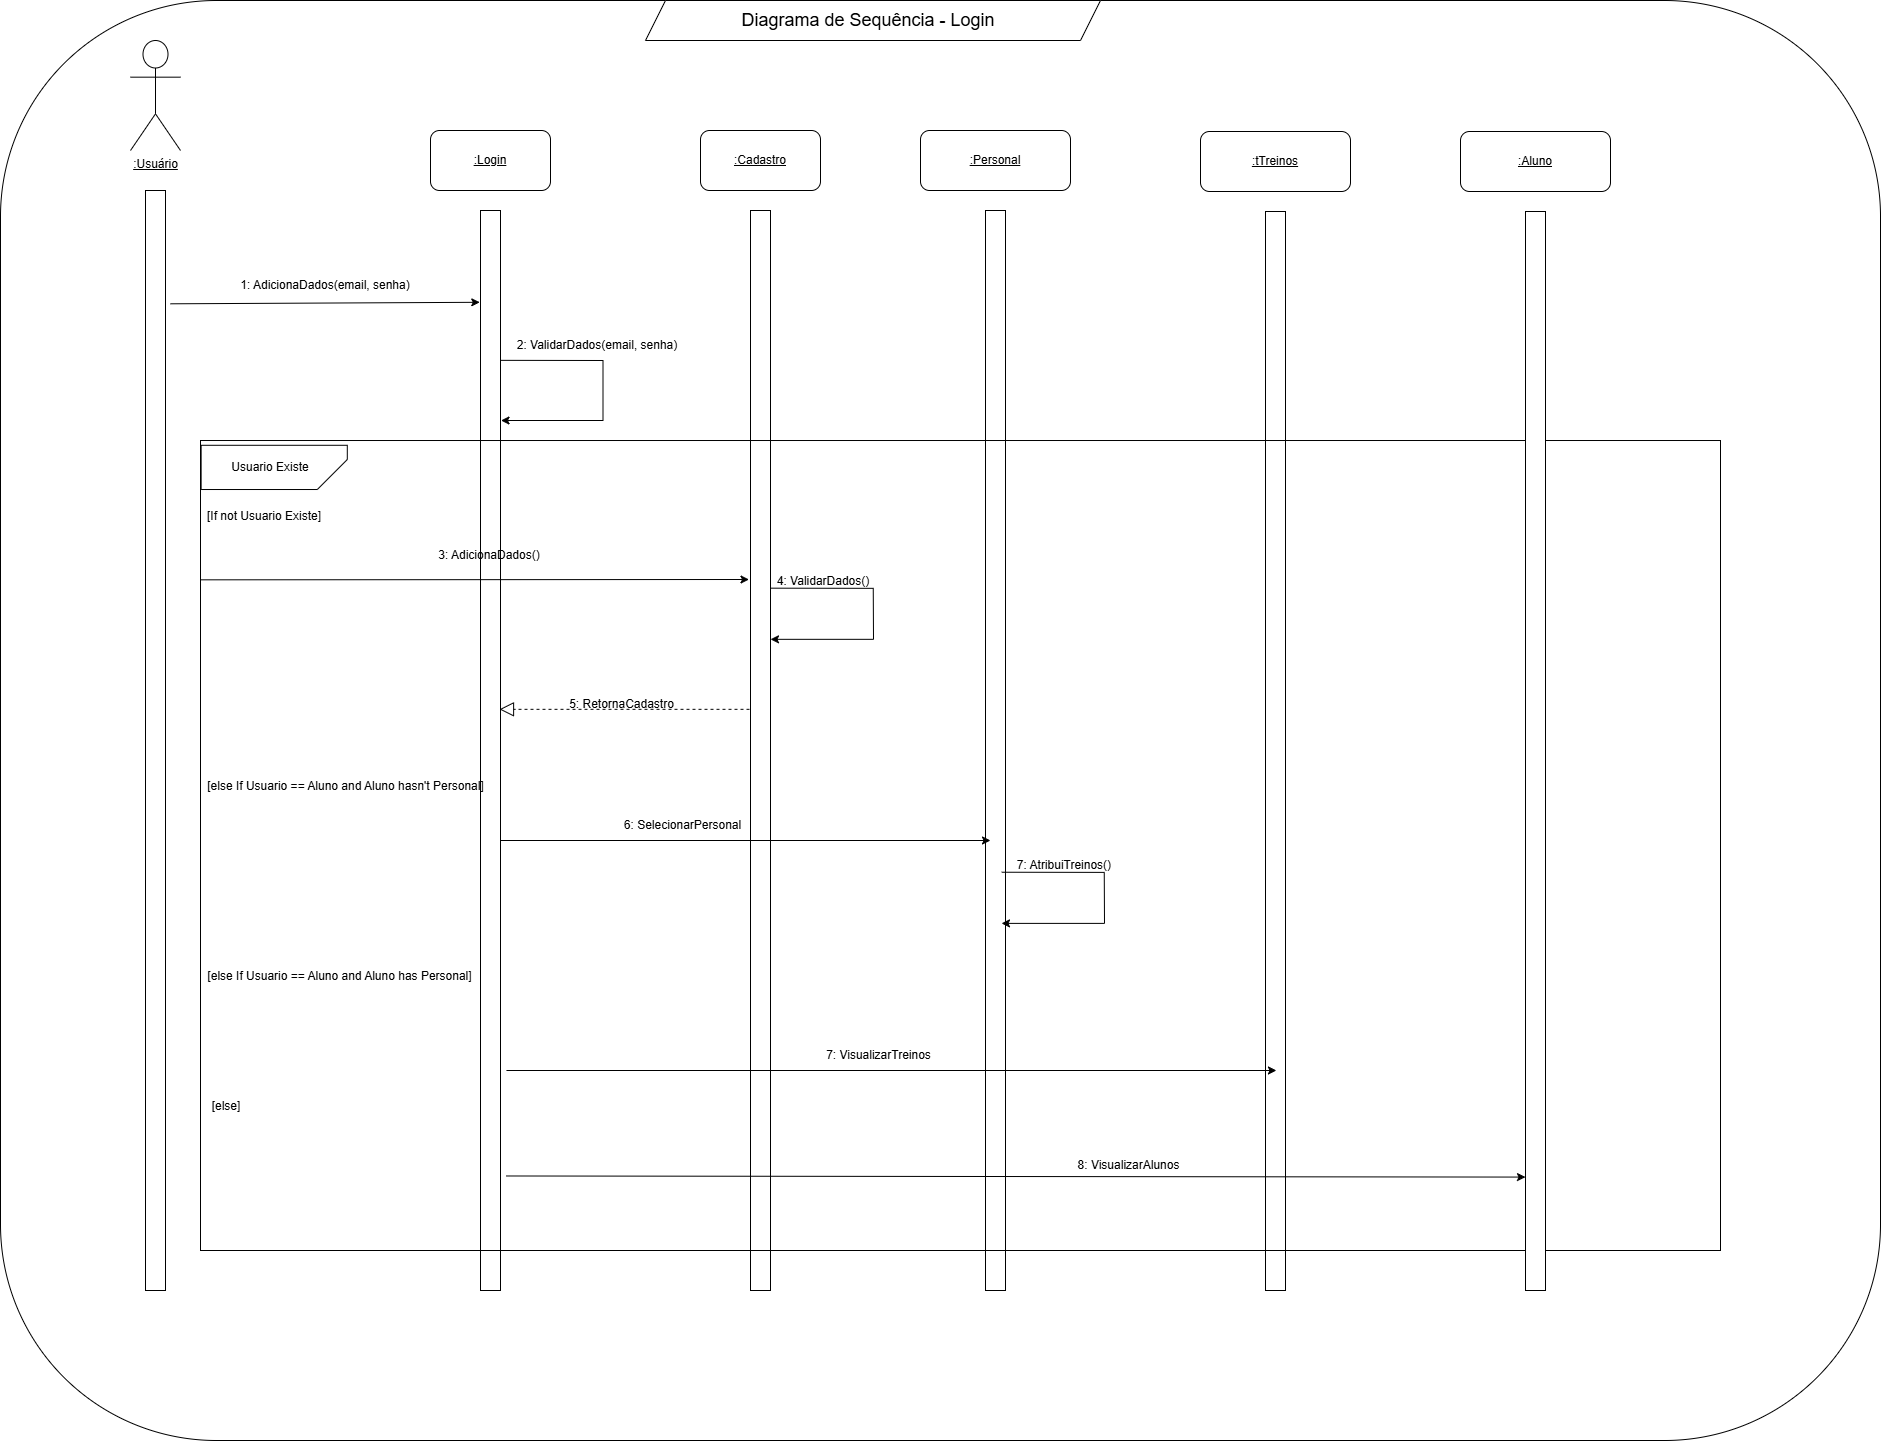

The diagram above was exported from draw.io. Its source (the exported page's mxGraphModel, read from the mxfile embedded in the PNG):
<mxGraphModel dx="7070" dy="3885" grid="1" gridSize="10" guides="1" tooltips="1" connect="1" arrows="1" fold="1" page="1" pageScale="1" pageWidth="827" pageHeight="1169" math="0" shadow="0">
  <root>
    <mxCell id="0" />
    <mxCell id="1" parent="0" />
    <mxCell id="gernon_i0jOD6c58iGBN-28" parent="1" style="rounded=1;whiteSpace=wrap;html=1;fillColor=none;movable=1;resizable=1;rotatable=1;deletable=1;editable=1;locked=0;connectable=1;" value="" vertex="1">
      <mxGeometry height="1440" width="1880" x="510" y="660" as="geometry" />
    </mxCell>
    <mxCell id="gernon_i0jOD6c58iGBN-29" parent="1" style="shape=umlActor;verticalLabelPosition=bottom;verticalAlign=top;html=1;outlineConnect=0;movable=1;resizable=1;rotatable=1;deletable=1;editable=1;locked=0;connectable=1;" value="&lt;u&gt;:Usuário&lt;/u&gt;" vertex="1">
      <mxGeometry height="110" width="50" x="640" y="700" as="geometry" />
    </mxCell>
    <mxCell id="gernon_i0jOD6c58iGBN-30" parent="1" style="rounded=0;whiteSpace=wrap;html=1;movable=1;resizable=1;rotatable=1;deletable=1;editable=1;locked=0;connectable=1;" value="" vertex="1">
      <mxGeometry height="1100" width="20" x="655" y="850" as="geometry" />
    </mxCell>
    <mxCell id="gernon_i0jOD6c58iGBN-31" parent="1" style="rounded=1;whiteSpace=wrap;html=1;movable=1;resizable=1;rotatable=1;deletable=1;editable=1;locked=0;connectable=1;" value="&lt;u&gt;:Login&lt;/u&gt;" vertex="1">
      <mxGeometry height="60" width="120" x="940" y="790" as="geometry" />
    </mxCell>
    <mxCell id="gernon_i0jOD6c58iGBN-32" parent="1" style="rounded=1;whiteSpace=wrap;html=1;movable=1;resizable=1;rotatable=1;deletable=1;editable=1;locked=0;connectable=1;" value="&lt;u&gt;:Personal&lt;/u&gt;" vertex="1">
      <mxGeometry height="60" width="150" x="1430" y="790" as="geometry" />
    </mxCell>
    <mxCell id="gernon_i0jOD6c58iGBN-33" parent="1" style="rounded=0;whiteSpace=wrap;html=1;movable=1;resizable=1;rotatable=1;deletable=1;editable=1;locked=0;connectable=1;" value="" vertex="1">
      <mxGeometry height="1080" width="20" x="990" y="870" as="geometry" />
    </mxCell>
    <mxCell id="gernon_i0jOD6c58iGBN-34" edge="1" parent="1" source="gernon_i0jOD6c58iGBN-30" style="endArrow=classic;html=1;rounded=0;exitX=1.25;exitY=0.103;exitDx=0;exitDy=0;exitPerimeter=0;movable=1;resizable=1;rotatable=1;deletable=1;editable=1;locked=0;connectable=1;entryX=-0.036;entryY=0.085;entryDx=0;entryDy=0;entryPerimeter=0;" target="gernon_i0jOD6c58iGBN-33" value="">
      <mxGeometry height="50" relative="1" width="50" as="geometry">
        <mxPoint x="810" y="970" as="sourcePoint" />
        <mxPoint x="990" y="954" as="targetPoint" />
      </mxGeometry>
    </mxCell>
    <mxCell id="gernon_i0jOD6c58iGBN-35" edge="1" parent="1" style="endArrow=classic;html=1;rounded=0;exitX=1.25;exitY=0.193;exitDx=0;exitDy=0;exitPerimeter=0;movable=1;resizable=1;rotatable=1;deletable=1;editable=1;locked=0;connectable=1;" value="">
      <mxGeometry height="50" relative="1" width="50" as="geometry">
        <Array as="points">
          <mxPoint x="1112.5" y="1020" />
          <mxPoint x="1112.5" y="1080" />
        </Array>
        <mxPoint x="1010" y="1019.8400000000001" as="sourcePoint" />
        <mxPoint x="1010.5" y="1080" as="targetPoint" />
      </mxGeometry>
    </mxCell>
    <mxCell id="gernon_i0jOD6c58iGBN-36" parent="1" style="text;html=1;align=center;verticalAlign=middle;whiteSpace=wrap;rounded=0;movable=1;resizable=1;rotatable=1;deletable=1;editable=1;locked=0;connectable=1;" value="1: AdicionaDados(email, senha)" vertex="1">
      <mxGeometry height="30" width="210" x="730" y="930" as="geometry" />
    </mxCell>
    <mxCell id="gernon_i0jOD6c58iGBN-37" parent="1" style="text;html=1;align=center;verticalAlign=middle;whiteSpace=wrap;rounded=0;movable=1;resizable=1;rotatable=1;deletable=1;editable=1;locked=0;connectable=1;" value="2: ValidarDados(email, senha)" vertex="1">
      <mxGeometry height="30" width="247.5" x="982.5" y="990" as="geometry" />
    </mxCell>
    <mxCell id="gernon_i0jOD6c58iGBN-38" parent="1" style="shape=parallelogram;perimeter=parallelogramPerimeter;whiteSpace=wrap;html=1;fixedSize=1;movable=1;resizable=1;rotatable=1;deletable=1;editable=1;locked=0;connectable=1;" value="" vertex="1">
      <mxGeometry height="40" width="455" x="1155" y="660" as="geometry" />
    </mxCell>
    <mxCell id="gernon_i0jOD6c58iGBN-39" parent="1" style="text;html=1;align=center;verticalAlign=middle;whiteSpace=wrap;rounded=0;movable=1;resizable=1;rotatable=1;deletable=1;editable=1;locked=0;connectable=1;" value="&lt;font style=&quot;font-size: 18px;&quot;&gt;Diagrama de Sequência - Login&lt;/font&gt;" vertex="1">
      <mxGeometry height="30" width="270" x="1242.5" y="665" as="geometry" />
    </mxCell>
    <mxCell id="gernon_i0jOD6c58iGBN-40" parent="1" style="rounded=1;whiteSpace=wrap;html=1;movable=1;resizable=1;rotatable=1;deletable=1;editable=1;locked=0;connectable=1;" value="&lt;u&gt;:Cadastro&lt;/u&gt;&lt;span style=&quot;color: rgba(0, 0, 0, 0); font-family: monospace; font-size: 0px; text-align: start; white-space: nowrap;&quot;&gt;%3CmxGraphModel%3E%3Croot%3E%3CmxCell%20id%3D%220%22%2F%3E%3CmxCell%20id%3D%221%22%20parent%3D%220%22%2F%3E%3CmxCell%20id%3D%222%22%20value%3D%22%26lt%3Bdiv%20style%3D%26quot%3Btext-align%3A%20justify%3B%26quot%3B%26gt%3B%26lt%3Bbr%26gt%3B%26lt%3B%2Fdiv%26gt%3B%26lt%3Bdiv%20style%3D%26quot%3Btext-align%3A%20justify%3B%26quot%3B%26gt%3B%26lt%3Bspan%20style%3D%26quot%3Bfont-size%3A%2050px%3B%20background-color%3A%20transparent%3B%26quot%3B%26gt%3BClasses%3A%26lt%3B%2Fspan%26gt%3B%26lt%3B%2Fdiv%26gt%3B%26lt%3Bdiv%20style%3D%26quot%3Btext-align%3A%20justify%3B%26quot%3B%26gt%3B%26lt%3Bspan%20style%3D%26quot%3Bfont-size%3A%2050px%3B%20background-color%3A%20transparent%3B%26quot%3B%26gt%3BUsuario%26lt%3B%2Fspan%26gt%3B%26lt%3B%2Fdiv%26gt%3B%26lt%3Bdiv%20style%3D%26quot%3Btext-align%3A%20justify%3B%26quot%3B%26gt%3B%26lt%3Bfont%20style%3D%26quot%3Bfont-size%3A%2050px%3B%26quot%3B%26gt%3BProduto%26lt%3B%2Ffont%26gt%3B%26lt%3B%2Fdiv%26gt%3B%26lt%3Bdiv%20style%3D%26quot%3Btext-align%3A%20justify%3B%26quot%3B%26gt%3B%26lt%3Bfont%20style%3D%26quot%3Bfont-size%3A%2050px%3B%26quot%3B%26gt%3BEnsumos%26lt%3B%2Ffont%26gt%3B%26lt%3B%2Fdiv%26gt%3B%26lt%3Bdiv%20style%3D%26quot%3Btext-align%3A%20justify%3B%26quot%3B%26gt%3B%26lt%3Bfont%20style%3D%26quot%3Bfont-size%3A%2050px%3B%26quot%3B%26gt%3BVenda%26lt%3B%2Ffont%26gt%3B%26lt%3B%2Fdiv%26gt%3B%26lt%3Bdiv%26gt%3B%26lt%3Bfont%20style%3D%26quot%3Bfont-size%3A%2050px%3B%26quot%3B%26gt%3B%26lt%3Bbr%26gt%3B%26lt%3B%2Ffont%26gt%3B%26lt%3B%2Fdiv%26gt%3B%22%20style%3D%22text%3Bhtml%3D1%3Balign%3Dcenter%3BverticalAlign%3Dmiddle%3BwhiteSpace%3Dwrap%3Brounded%3D0%3B%22%20vertex%3D%221%22%20parent%3D%221%22%3E%3CmxGeometry%20x%3D%22250%22%20y%3D%221574%22%20width%3D%22240%22%20height%3D%22360%22%20as%3D%22geometry%22%2F%3E%3C%2FmxCell%3E%3C%2Froot%3E%3C%2FmxGraphModel%3Eenda&lt;/span&gt;" vertex="1">
      <mxGeometry height="60" width="120" x="1210" y="790" as="geometry" />
    </mxCell>
    <mxCell id="gernon_i0jOD6c58iGBN-41" parent="1" style="rounded=0;whiteSpace=wrap;html=1;movable=1;resizable=1;rotatable=1;deletable=1;editable=1;locked=0;connectable=1;" value="" vertex="1">
      <mxGeometry height="1080" width="20" x="1260" y="870" as="geometry" />
    </mxCell>
    <mxCell id="gernon_i0jOD6c58iGBN-42" parent="1" style="rounded=0;whiteSpace=wrap;html=1;movable=1;resizable=1;rotatable=1;deletable=1;editable=1;locked=0;connectable=1;" value="" vertex="1">
      <mxGeometry height="1080" width="20" x="1495" y="870" as="geometry" />
    </mxCell>
    <mxCell id="gernon_i0jOD6c58iGBN-43" parent="1" style="rounded=1;whiteSpace=wrap;html=1;movable=1;resizable=1;rotatable=1;deletable=1;editable=1;locked=0;connectable=1;" value="&lt;u&gt;:tTreinos&lt;/u&gt;" vertex="1">
      <mxGeometry height="60" width="150" x="1710" y="791" as="geometry" />
    </mxCell>
    <mxCell id="gernon_i0jOD6c58iGBN-44" parent="1" style="rounded=0;whiteSpace=wrap;html=1;movable=1;resizable=1;rotatable=1;deletable=1;editable=1;locked=0;connectable=1;" value="" vertex="1">
      <mxGeometry height="1079" width="20" x="1775" y="871" as="geometry" />
    </mxCell>
    <mxCell id="gernon_i0jOD6c58iGBN-45" parent="1" style="rounded=0;whiteSpace=wrap;html=1;fillColor=none;movable=1;resizable=1;rotatable=1;deletable=1;editable=1;locked=0;connectable=1;" value="" vertex="1">
      <mxGeometry height="809.99" width="1520" x="710" y="1100.01" as="geometry" />
    </mxCell>
    <mxCell id="gernon_i0jOD6c58iGBN-46" parent="1" style="text;html=1;align=center;verticalAlign=middle;whiteSpace=wrap;rounded=0;movable=1;resizable=1;rotatable=1;deletable=1;editable=1;locked=0;connectable=1;" value="7: VisualizarTreinos" vertex="1">
      <mxGeometry height="30" width="295" x="1240.94" y="1700" as="geometry" />
    </mxCell>
    <mxCell id="gernon_i0jOD6c58iGBN-47" edge="1" parent="1" style="endArrow=classic;html=1;rounded=0;movable=1;resizable=1;rotatable=1;deletable=1;editable=1;locked=0;connectable=1;" value="">
      <mxGeometry height="50" relative="1" width="50" as="geometry">
        <mxPoint x="1015.94" y="1730" as="sourcePoint" />
        <mxPoint x="1785.94" y="1730" as="targetPoint" />
      </mxGeometry>
    </mxCell>
    <mxCell id="gernon_i0jOD6c58iGBN-48" parent="1" style="text;html=1;align=center;verticalAlign=middle;whiteSpace=wrap;rounded=0;movable=1;resizable=1;rotatable=1;deletable=1;editable=1;locked=0;connectable=1;" value="8: VisualizarAlunos" vertex="1">
      <mxGeometry height="30" width="295" x="1490.94" y="1810" as="geometry" />
    </mxCell>
    <mxCell id="gernon_i0jOD6c58iGBN-49" edge="1" parent="1" style="endArrow=classic;html=1;rounded=0;movable=1;resizable=1;rotatable=1;deletable=1;editable=1;locked=0;connectable=1;entryX=-0.047;entryY=0.82;entryDx=0;entryDy=0;entryPerimeter=0;" value="">
      <mxGeometry height="50" relative="1" width="50" as="geometry">
        <mxPoint x="1015.94" y="1835.48" as="sourcePoint" />
        <mxPoint x="2034.9999999999986" y="1836.58" as="targetPoint" />
      </mxGeometry>
    </mxCell>
    <mxCell id="gernon_i0jOD6c58iGBN-50" parent="1" style="shape=card;whiteSpace=wrap;html=1;rotation=-90;flipH=0;legacyAnchorPoints=0;flipV=1;align=center;" value="" vertex="1">
      <mxGeometry height="146.16" width="44.23" x="761.6199999999999" y="1053.835" as="geometry" />
    </mxCell>
    <mxCell id="gernon_i0jOD6c58iGBN-51" parent="1" style="text;html=1;whiteSpace=wrap;strokeColor=none;fillColor=none;align=center;verticalAlign=middle;rounded=0;" value="&lt;font&gt;Usuario Existe&lt;/font&gt;" vertex="1">
      <mxGeometry height="32.89" width="120" x="720" y="1110.4650000000004" as="geometry" />
    </mxCell>
    <mxCell id="gernon_i0jOD6c58iGBN-52" edge="1" parent="1" source="gernon_i0jOD6c58iGBN-45" style="endArrow=classic;html=1;rounded=0;movable=1;resizable=1;rotatable=1;deletable=1;editable=1;locked=0;connectable=1;exitX=0;exitY=0.172;exitDx=0;exitDy=0;exitPerimeter=0;" value="">
      <mxGeometry height="50" relative="1" width="50" as="geometry">
        <mxPoint x="620" y="1230" as="sourcePoint" />
        <mxPoint x="1258.5" y="1239" as="targetPoint" />
      </mxGeometry>
    </mxCell>
    <mxCell id="gernon_i0jOD6c58iGBN-53" parent="1" style="text;html=1;align=center;verticalAlign=middle;whiteSpace=wrap;rounded=0;movable=1;resizable=1;rotatable=1;deletable=1;editable=1;locked=0;connectable=1;" value="3: AdicionaDados()" vertex="1">
      <mxGeometry height="30" width="210" x="894" y="1200" as="geometry" />
    </mxCell>
    <mxCell id="gernon_i0jOD6c58iGBN-54" edge="1" parent="1" style="endArrow=classic;html=1;rounded=0;exitX=1.25;exitY=0.193;exitDx=0;exitDy=0;exitPerimeter=0;movable=1;resizable=1;rotatable=1;deletable=1;editable=1;locked=0;connectable=1;" value="">
      <mxGeometry height="50" relative="1" width="50" as="geometry">
        <Array as="points">
          <mxPoint x="1382.75" y="1247.83" />
          <mxPoint x="1383" y="1298.83" />
        </Array>
        <mxPoint x="1280.25" y="1247.67" as="sourcePoint" />
        <mxPoint x="1280" y="1298.83" as="targetPoint" />
      </mxGeometry>
    </mxCell>
    <mxCell id="gernon_i0jOD6c58iGBN-55" parent="1" style="text;html=1;align=center;verticalAlign=middle;whiteSpace=wrap;rounded=0;movable=1;resizable=1;rotatable=1;deletable=1;editable=1;locked=0;connectable=1;" value="4: ValidarDados()" vertex="1">
      <mxGeometry height="30" width="247.5" x="1209" y="1225.83" as="geometry" />
    </mxCell>
    <mxCell id="gernon_i0jOD6c58iGBN-56" parent="1" style="text;html=1;align=center;verticalAlign=middle;whiteSpace=wrap;rounded=0;movable=1;resizable=1;rotatable=1;deletable=1;editable=1;locked=0;connectable=1;" value="5: RetornaCadastro" vertex="1">
      <mxGeometry height="30" width="295" x="984" y="1348.83" as="geometry" />
    </mxCell>
    <mxCell id="gernon_i0jOD6c58iGBN-57" edge="1" parent="1" style="endArrow=block;dashed=1;endFill=0;endSize=12;html=1;rounded=0;" value="">
      <mxGeometry relative="1" width="160" as="geometry">
        <mxPoint x="1259" y="1368.83" as="sourcePoint" />
        <mxPoint x="1009" y="1368.83" as="targetPoint" />
      </mxGeometry>
    </mxCell>
    <mxCell id="gernon_i0jOD6c58iGBN-58" parent="1" style="text;html=1;whiteSpace=wrap;strokeColor=none;fillColor=none;align=center;verticalAlign=middle;rounded=0;" value="[If not Usuario Existe]" vertex="1">
      <mxGeometry height="32.89" width="120" x="714" y="1160" as="geometry" />
    </mxCell>
    <mxCell id="gernon_i0jOD6c58iGBN-59" parent="1" style="text;html=1;whiteSpace=wrap;strokeColor=none;fillColor=none;align=center;verticalAlign=middle;rounded=0;" value="[else If Usuario == Aluno and Aluno hasn't Personal]" vertex="1">
      <mxGeometry height="32.89" width="291" x="710" y="1430" as="geometry" />
    </mxCell>
    <mxCell id="gernon_i0jOD6c58iGBN-60" parent="1" style="text;html=1;whiteSpace=wrap;strokeColor=none;fillColor=none;align=center;verticalAlign=middle;rounded=0;" value="[else]" vertex="1">
      <mxGeometry height="32.89" width="180" x="645.94" y="1750" as="geometry" />
    </mxCell>
    <mxCell id="gernon_i0jOD6c58iGBN-61" parent="1" style="rounded=1;whiteSpace=wrap;html=1;movable=1;resizable=1;rotatable=1;deletable=1;editable=1;locked=0;connectable=1;" value="&lt;u&gt;:Aluno&lt;/u&gt;" vertex="1">
      <mxGeometry height="60" width="150" x="1970" y="791" as="geometry" />
    </mxCell>
    <mxCell id="gernon_i0jOD6c58iGBN-62" parent="1" style="rounded=0;whiteSpace=wrap;html=1;movable=1;resizable=1;rotatable=1;deletable=1;editable=1;locked=0;connectable=1;" value="" vertex="1">
      <mxGeometry height="1079" width="20" x="2035" y="871" as="geometry" />
    </mxCell>
    <mxCell id="gernon_i0jOD6c58iGBN-63" parent="1" style="text;html=1;align=center;verticalAlign=middle;whiteSpace=wrap;rounded=0;movable=1;resizable=1;rotatable=1;deletable=1;editable=1;locked=0;connectable=1;" value="6: SelecionarPersonal" vertex="1">
      <mxGeometry height="30" width="295" x="1045" y="1470" as="geometry" />
    </mxCell>
    <mxCell id="gernon_i0jOD6c58iGBN-64" edge="1" parent="1" style="endArrow=classic;html=1;rounded=0;movable=1;resizable=1;rotatable=1;deletable=1;editable=1;locked=0;connectable=1;" value="">
      <mxGeometry height="50" relative="1" width="50" as="geometry">
        <mxPoint x="1010" y="1500" as="sourcePoint" />
        <mxPoint x="1500" y="1500" as="targetPoint" />
      </mxGeometry>
    </mxCell>
    <mxCell id="gernon_i0jOD6c58iGBN-65" parent="1" style="text;html=1;whiteSpace=wrap;strokeColor=none;fillColor=none;align=center;verticalAlign=middle;rounded=0;" value="[else If Usuario == Aluno and Aluno has Personal]" vertex="1">
      <mxGeometry height="32.89" width="291" x="704" y="1620" as="geometry" />
    </mxCell>
    <mxCell id="gernon_i0jOD6c58iGBN-66" edge="1" parent="1" style="endArrow=classic;html=1;rounded=0;exitX=1.25;exitY=0.193;exitDx=0;exitDy=0;exitPerimeter=0;movable=1;resizable=1;rotatable=1;deletable=1;editable=1;locked=0;connectable=1;" value="">
      <mxGeometry height="50" relative="1" width="50" as="geometry">
        <Array as="points">
          <mxPoint x="1613.75" y="1531.8899999999999" />
          <mxPoint x="1614" y="1582.8899999999999" />
        </Array>
        <mxPoint x="1511.25" y="1531.73" as="sourcePoint" />
        <mxPoint x="1511" y="1582.8899999999999" as="targetPoint" />
      </mxGeometry>
    </mxCell>
    <mxCell id="gernon_i0jOD6c58iGBN-67" parent="1" style="text;html=1;align=center;verticalAlign=middle;whiteSpace=wrap;rounded=0;movable=1;resizable=1;rotatable=1;deletable=1;editable=1;locked=0;connectable=1;" value="7: AtribuiTreinos()" vertex="1">
      <mxGeometry height="30" width="247.5" x="1450" y="1509.8899999999999" as="geometry" />
    </mxCell>
  </root>
</mxGraphModel>